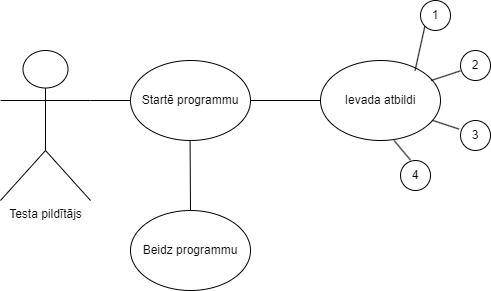

The diagram above was exported from draw.io. Its source (the exported page's mxGraphModel, read from the mxfile embedded in the PNG):
<mxGraphModel dx="1434" dy="796" grid="1" gridSize="10" guides="1" tooltips="1" connect="1" arrows="1" fold="1" page="1" pageScale="1" pageWidth="827" pageHeight="1169" math="0" shadow="0">
  <root>
    <mxCell id="0" />
    <mxCell id="1" parent="0" />
    <mxCell id="4ciSenX0jsKYbf1vKYnB-1" value="Testa pildītājs" style="shape=umlActor;verticalLabelPosition=bottom;verticalAlign=top;html=1;outlineConnect=0;" parent="1" vertex="1">
      <mxGeometry x="130" y="300" width="90" height="150" as="geometry" />
    </mxCell>
    <mxCell id="4ciSenX0jsKYbf1vKYnB-2" value="Startē programmu" style="ellipse;whiteSpace=wrap;html=1;" parent="1" vertex="1">
      <mxGeometry x="260" y="310" width="120" height="80" as="geometry" />
    </mxCell>
    <mxCell id="4ciSenX0jsKYbf1vKYnB-3" value="" style="endArrow=none;html=1;rounded=0;" parent="1" edge="1">
      <mxGeometry width="50" height="50" relative="1" as="geometry">
        <mxPoint x="220" y="350" as="sourcePoint" />
        <mxPoint x="260" y="350" as="targetPoint" />
      </mxGeometry>
    </mxCell>
    <mxCell id="4ciSenX0jsKYbf1vKYnB-5" value="Beidz programmu" style="ellipse;whiteSpace=wrap;html=1;" parent="1" vertex="1">
      <mxGeometry x="260" y="460" width="120" height="80" as="geometry" />
    </mxCell>
    <mxCell id="4ciSenX0jsKYbf1vKYnB-7" value="" style="endArrow=none;html=1;rounded=0;exitX=0.5;exitY=0;exitDx=0;exitDy=0;" parent="1" source="4ciSenX0jsKYbf1vKYnB-5" edge="1">
      <mxGeometry width="50" height="50" relative="1" as="geometry">
        <mxPoint x="319.58000000000004" y="450" as="sourcePoint" />
        <mxPoint x="319.58000000000004" y="390" as="targetPoint" />
      </mxGeometry>
    </mxCell>
    <mxCell id="4ciSenX0jsKYbf1vKYnB-8" value="Ievada atbildi" style="ellipse;whiteSpace=wrap;html=1;" parent="1" vertex="1">
      <mxGeometry x="450" y="310" width="120" height="80" as="geometry" />
    </mxCell>
    <mxCell id="4ciSenX0jsKYbf1vKYnB-9" value="" style="endArrow=none;html=1;rounded=0;exitX=1;exitY=0.5;exitDx=0;exitDy=0;entryX=0;entryY=0.5;entryDx=0;entryDy=0;" parent="1" source="4ciSenX0jsKYbf1vKYnB-2" target="4ciSenX0jsKYbf1vKYnB-8" edge="1">
      <mxGeometry width="50" height="50" relative="1" as="geometry">
        <mxPoint x="430" y="370" as="sourcePoint" />
        <mxPoint x="430" y="310" as="targetPoint" />
      </mxGeometry>
    </mxCell>
    <mxCell id="4ciSenX0jsKYbf1vKYnB-10" value="1" style="ellipse;whiteSpace=wrap;html=1;" parent="1" vertex="1">
      <mxGeometry x="550" y="250" width="30" height="30" as="geometry" />
    </mxCell>
    <mxCell id="4ciSenX0jsKYbf1vKYnB-11" value="2" style="ellipse;whiteSpace=wrap;html=1;" parent="1" vertex="1">
      <mxGeometry x="590" y="300" width="30" height="30" as="geometry" />
    </mxCell>
    <mxCell id="4ciSenX0jsKYbf1vKYnB-12" value="4" style="ellipse;whiteSpace=wrap;html=1;" parent="1" vertex="1">
      <mxGeometry x="530" y="410" width="30" height="30" as="geometry" />
    </mxCell>
    <mxCell id="4ciSenX0jsKYbf1vKYnB-13" value="3" style="ellipse;whiteSpace=wrap;html=1;" parent="1" vertex="1">
      <mxGeometry x="590" y="370" width="30" height="30" as="geometry" />
    </mxCell>
    <mxCell id="4ciSenX0jsKYbf1vKYnB-14" value="" style="endArrow=none;html=1;rounded=0;entryX=0;entryY=1;entryDx=0;entryDy=0;" parent="1" target="4ciSenX0jsKYbf1vKYnB-10" edge="1">
      <mxGeometry width="50" height="50" relative="1" as="geometry">
        <mxPoint x="544.58" y="320" as="sourcePoint" />
        <mxPoint x="544.58" y="260" as="targetPoint" />
      </mxGeometry>
    </mxCell>
    <mxCell id="4ciSenX0jsKYbf1vKYnB-15" value="" style="endArrow=none;html=1;rounded=0;entryX=-0.007;entryY=0.68;entryDx=0;entryDy=0;entryPerimeter=0;" parent="1" target="4ciSenX0jsKYbf1vKYnB-11" edge="1">
      <mxGeometry width="50" height="50" relative="1" as="geometry">
        <mxPoint x="560.58" y="330" as="sourcePoint" />
        <mxPoint x="570" y="286" as="targetPoint" />
      </mxGeometry>
    </mxCell>
    <mxCell id="4ciSenX0jsKYbf1vKYnB-16" value="" style="endArrow=none;html=1;rounded=0;entryX=-0.048;entryY=0.287;entryDx=0;entryDy=0;entryPerimeter=0;" parent="1" target="4ciSenX0jsKYbf1vKYnB-13" edge="1">
      <mxGeometry width="50" height="50" relative="1" as="geometry">
        <mxPoint x="562.58" y="370" as="sourcePoint" />
        <mxPoint x="590" y="361" as="targetPoint" />
      </mxGeometry>
    </mxCell>
    <mxCell id="4ciSenX0jsKYbf1vKYnB-17" value="" style="endArrow=none;html=1;rounded=0;entryX=0.333;entryY=-0.014;entryDx=0;entryDy=0;entryPerimeter=0;" parent="1" target="4ciSenX0jsKYbf1vKYnB-12" edge="1">
      <mxGeometry width="50" height="50" relative="1" as="geometry">
        <mxPoint x="523.58" y="390" as="sourcePoint" />
        <mxPoint x="550" y="399" as="targetPoint" />
      </mxGeometry>
    </mxCell>
  </root>
</mxGraphModel>